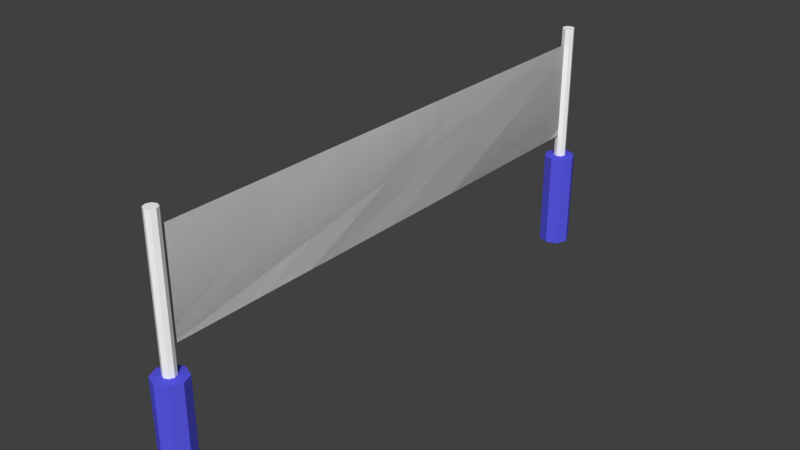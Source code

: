# Source: BeachVolleyballNet_3.blend  (saved by Blender 2.79.0; exported with 4.5.12 LTS)
import bpy
from mathutils import Matrix  # noqa: F401  (used for matrix-valued properties, if any)

bpy.ops.wm.read_factory_settings(use_empty=True)
scene = bpy.context.scene
scene.name = 'Scene'

# ---- collections
col_collection_1 = bpy.data.collections.new('Collection 1'); scene.collection.children.link(col_collection_1)

# ---- materials (node trees are filled in below, after node groups)
mat_primairy = bpy.data.materials.new('Primairy')
mat_primairy.alpha_threshold = 0.0
mat_primairy.use_transparent_shadow = False
mat_primairy.diffuse_color = (1.0, 1.0, 1.0, 1.0)
mat_primairy.roughness = 0.5
mat_secondary = bpy.data.materials.new('Secondary')
mat_secondary.alpha_threshold = 0.0
mat_secondary.use_transparent_shadow = False
mat_secondary.diffuse_color = (0.1003, 0.09973, 0.8, 1.0)
mat_secondary.roughness = 0.5
mat_primairy_001 = bpy.data.materials.new('Primairy.001')
mat_primairy_001.alpha_threshold = 0.0
mat_primairy_001.use_transparent_shadow = False
mat_primairy_001.diffuse_color = (1.0, 1.0, 1.0, 1.0)
mat_primairy_001.roughness = 0.5
mat_secondary_001 = bpy.data.materials.new('Secondary.001')
mat_secondary_001.alpha_threshold = 0.0
mat_secondary_001.use_transparent_shadow = False
mat_secondary_001.diffuse_color = (0.1003, 0.09973, 0.8, 1.0)
mat_secondary_001.roughness = 0.5

# ---- material node trees

# ---- world
world_world = bpy.data.worlds.new('World'); scene.world = world_world
world_world.color = (0.05088, 0.05088, 0.05088)
world_world.use_sun_shadow = False
world_world.sun_shadow_jitter_overblur = 0.0
world_world.cycles.sampling_method = 'MANUAL'

# ---- meshes
me_cylinder_002 = bpy.data.meshes.new('Cylinder.002')
me_cylinder_002.from_pydata([(4.098e-09, 0.1978, -0.004921), (0.0, 0.07609, 3.0), (0.1399, 0.1399, -0.004921), (0.05381, 0.05381, 3.0), (0.1978, -9.393e-09, -0.004921), (0.07609, -3.326e-09, 3.0), (0.1399, -0.1399, -0.004921), (0.05381, -0.05381, 3.0), (-1.32e-08, -0.1978, -0.004921), (-6.652e-09, -0.07609, 3.0), (-0.1399, -0.1399, -0.004921), (-0.05381, -0.05381, 3.0), (-0.1978, 1.614e-09, -0.004921), (-0.07609, 9.074e-10, 3.0), (-0.1399, 0.1399, -0.004921), (-0.05381, 0.05381, 3.0), (0.0, 0.07609, 1.25), (0.05381, 0.05381, 1.25), (0.07609, -3.326e-09, 1.25), (0.05381, -0.05381, 1.25), (-6.652e-09, -0.07609, 1.25), (-0.05381, -0.05381, 1.25), (-0.07609, 9.074e-10, 1.25), (-0.05381, 0.05381, 1.25), (0.1399, 0.1399, 1.24), (0.1978, -9.393e-09, 1.24), (0.1399, -0.1399, 1.24), (-1.32e-08, -0.1978, 1.24), (-0.1399, -0.1399, 1.24), (-0.1978, 1.614e-09, 1.24), (-0.1399, 0.1399, 1.24), (4.098e-09, 0.1978, 1.24)], [], [(16, 1, 3, 17), (17, 3, 5, 18), (18, 5, 7, 19), (19, 7, 9, 20), (20, 9, 11, 21), (21, 11, 13, 22), (3, 1, 15, 13, 11, 9, 7, 5), (22, 13, 15, 23), (23, 15, 1, 16), (0, 2, 4, 6, 8, 10, 12, 14), (30, 23, 16, 31), (29, 22, 23, 30), (28, 21, 22, 29), (27, 20, 21, 28), (26, 19, 20, 27), (25, 18, 19, 26), (24, 17, 18, 25), (31, 16, 17, 24), (0, 31, 24, 2), (2, 24, 25, 4), (4, 25, 26, 6), (6, 26, 27, 8), (8, 27, 28, 10), (10, 28, 29, 12), (12, 29, 30, 14), (14, 30, 31, 0)])
me_cylinder_002.polygons.foreach_set('material_index', [0, 0, 0, 0, 0, 0, 0, 0, 0, 1, 1, 1, 1, 1, 1, 1, 1, 1, 1, 1, 1, 1, 1, 1, 1, 1])
me_cylinder_002.materials.append(mat_primairy)
me_cylinder_002.materials.append(mat_secondary)
me_cylinder_002.use_remesh_preserve_volume = False
me_cylinder_002.use_remesh_preserve_attributes = False
me_cylinder_002.use_mirror_vertex_groups = False
me_cylinder_002.update()
me_plane_002 = bpy.data.meshes.new('Plane.002')
me_plane_002.from_pydata([(-4.997e-08, 3.346, 1.258), (-1.166e-07, 3.346, 0.006388), (1.166e-07, -3.346, 1.258), (4.997e-08, -3.346, 0.006388), (-4.997e-08, 3.346, 1.258), (-1.166e-07, 3.346, 0.006388), (1.166e-07, -3.346, 1.258), (4.997e-08, -3.346, 0.006388)], [], [(0, 2, 3, 1), (4, 5, 7, 6)])
_uv = me_plane_002.uv_layers.new(name='UVMap')
_uv.uv.foreach_set('vector', [0.9999, 0.9882, 8.649e-05, 0.9882, 8.649e-05, 0.0117, 0.9999, 0.0117, 0.9999, 0.01195, 0.9999, 0.9881, 8.649e-05, 0.9881, 8.649e-05, 0.01195])
me_plane_002.use_remesh_preserve_volume = False
me_plane_002.use_remesh_preserve_attributes = False
me_plane_002.use_mirror_vertex_groups = False
me_plane_002.update()
me_cylinder_003 = bpy.data.meshes.new('Cylinder.003')
me_cylinder_003.from_pydata([(4.098e-09, 0.1978, -0.004921), (0.0, 0.07609, 3.0), (0.1399, 0.1399, -0.004921), (0.05381, 0.05381, 3.0), (0.1978, -9.393e-09, -0.004921), (0.07609, -3.326e-09, 3.0), (0.1399, -0.1399, -0.004921), (0.05381, -0.05381, 3.0), (-1.32e-08, -0.1978, -0.004921), (-6.652e-09, -0.07609, 3.0), (-0.1399, -0.1399, -0.004921), (-0.05381, -0.05381, 3.0), (-0.1978, 1.614e-09, -0.004921), (-0.07609, 9.074e-10, 3.0), (-0.1399, 0.1399, -0.004921), (-0.05381, 0.05381, 3.0), (0.0, 0.07609, 1.25), (0.05381, 0.05381, 1.25), (0.07609, -3.326e-09, 1.25), (0.05381, -0.05381, 1.25), (-6.652e-09, -0.07609, 1.25), (-0.05381, -0.05381, 1.25), (-0.07609, 9.074e-10, 1.25), (-0.05381, 0.05381, 1.25), (0.1399, 0.1399, 1.24), (0.1978, -9.393e-09, 1.24), (0.1399, -0.1399, 1.24), (-1.32e-08, -0.1978, 1.24), (-0.1399, -0.1399, 1.24), (-0.1978, 1.614e-09, 1.24), (-0.1399, 0.1399, 1.24), (4.098e-09, 0.1978, 1.24)], [], [(16, 1, 3, 17), (17, 3, 5, 18), (18, 5, 7, 19), (19, 7, 9, 20), (20, 9, 11, 21), (21, 11, 13, 22), (3, 1, 15, 13, 11, 9, 7, 5), (22, 13, 15, 23), (23, 15, 1, 16), (0, 2, 4, 6, 8, 10, 12, 14), (30, 23, 16, 31), (29, 22, 23, 30), (28, 21, 22, 29), (27, 20, 21, 28), (26, 19, 20, 27), (25, 18, 19, 26), (24, 17, 18, 25), (31, 16, 17, 24), (0, 31, 24, 2), (2, 24, 25, 4), (4, 25, 26, 6), (6, 26, 27, 8), (8, 27, 28, 10), (10, 28, 29, 12), (12, 29, 30, 14), (14, 30, 31, 0)])
me_cylinder_003.polygons.foreach_set('material_index', [0, 0, 0, 0, 0, 0, 0, 0, 0, 1, 1, 1, 1, 1, 1, 1, 1, 1, 1, 1, 1, 1, 1, 1, 1, 1])
me_cylinder_003.materials.append(mat_primairy_001)
me_cylinder_003.materials.append(mat_secondary_001)
me_cylinder_003.use_remesh_preserve_volume = False
me_cylinder_003.use_remesh_preserve_attributes = False
me_cylinder_003.use_mirror_vertex_groups = False
me_cylinder_003.update()

# ---- objects
ob_pole_001 = bpy.data.objects.new('Pole.001', me_cylinder_002)
ob_net = bpy.data.objects.new('Net', me_plane_002)
ob_pole = bpy.data.objects.new('Pole', me_cylinder_003)

# ---- transforms, parenting, visibility, modifiers, constraints
ob_pole_001.location = (0.0, 3.353, -0.0005888)
ob_pole_001.lineart.crease_threshold = 0.0
ob_net.location = (0.0, 0.0, 1.536)
ob_net.lineart.crease_threshold = 0.0
ob_pole.location = (0.0, -3.353, -0.0005888)
ob_pole.lineart.crease_threshold = 0.0

# ---- collection membership
col_collection_1.objects.link(ob_pole_001)
col_collection_1.objects.link(ob_net)
col_collection_1.objects.link(ob_pole)

# ---- scene / render settings (as saved in the file)
scene.frame_start = 1; scene.frame_end = 250; scene.frame_set(1)
scene.render.engine = 'BLENDER_EEVEE_NEXT'
scene.render.resolution_percentage = 50
scene.render.dither_intensity = 0.0
scene.cycles.use_denoising = False
scene.cycles.samples = 128
scene.cycles.sampling_pattern = 'TABULATED_SOBOL'
scene.cycles.use_adaptive_sampling = False
scene.cycles.use_light_tree = False
scene.cycles.blur_glossy = 0.0
scene.cycles.sample_clamp_indirect = 0.0
scene.view_settings.view_transform = 'Standard'
bpy.context.view_layer.update()

# ---- added for rendering (the .blend has no active camera and no usable light): camera, sun
cam_auto = bpy.data.cameras.new('AutoCamera')
cam_auto.lens = 50.0
cam_auto.sensor_width = 36.0
cam_auto.clip_end = 1000.0
ob_auto_camera = bpy.data.objects.new('AutoCamera', cam_auto)
scene.collection.objects.link(ob_auto_camera)
ob_auto_camera.location = (7.14429, -8.57315, 7.21238)
ob_auto_camera.rotation_euler = (1.09748, -7.21219e-08, 0.694738)
scene.camera = ob_auto_camera
light_auto_sun = bpy.data.lights.new('AutoSun', 'SUN')
light_auto_sun.energy = 3.0
light_auto_sun.angle = 0.0523599
ob_auto_sun = bpy.data.objects.new('AutoSun', light_auto_sun)
scene.collection.objects.link(ob_auto_sun)
ob_auto_sun.rotation_euler = (0.872665, 0.174533, 0.523599)
bpy.context.view_layer.update()
